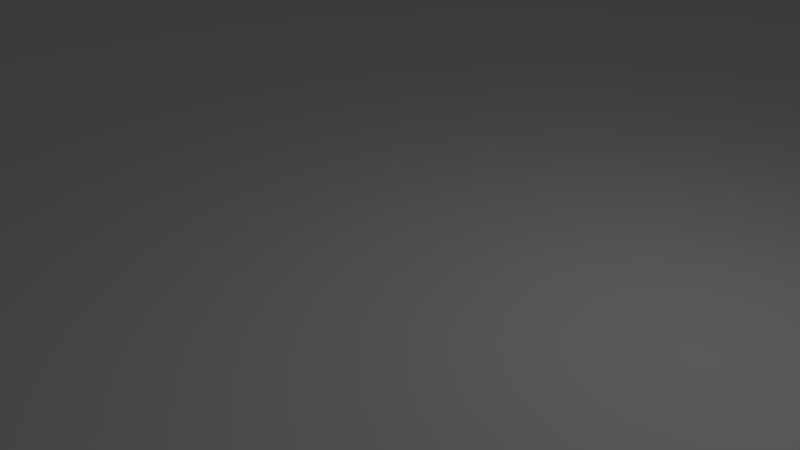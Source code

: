 # Source: Chessboard.blend  (saved by Blender 2.79.0; exported with 4.5.12 LTS)
import bpy
from mathutils import Matrix  # noqa: F401  (used for matrix-valued properties, if any)

bpy.ops.wm.read_factory_settings(use_empty=True)
scene = bpy.context.scene
scene.name = 'Scene'

# ---- collections
col_collection_1 = bpy.data.collections.new('Collection 1'); scene.collection.children.link(col_collection_1)

# ---- world
world_world = bpy.data.worlds.new('World'); scene.world = world_world
world_world.color = (0.05088, 0.05088, 0.05088)
world_world.use_sun_shadow = False
world_world.sun_shadow_jitter_overblur = 0.0
world_world.cycles.sampling_method = 'MANUAL'

# ---- cameras
cam_camera = bpy.data.cameras.new('Camera')
cam_camera.clip_end = 100.0
cam_camera.lens = 35.0
cam_camera.sensor_width = 32.0
cam_camera.sensor_height = 18.0
cam_camera.ortho_scale = 7.314
cam_camera.dof.focus_distance = 0.0
cam_camera.dof.aperture_fstop = 128.0

# ---- lights
light_lamp = bpy.data.lights.new('Lamp', 'POINT')
light_lamp.transmission_factor = 0.0
light_lamp.cutoff_distance = 30.0
light_lamp.energy = 100.0
light_lamp.shadow_buffer_clip_start = 1.001
light_lamp.shadow_soft_size = 0.1
light_lamp.shadow_maximum_resolution = 0.006
light_lamp.use_absolute_resolution = True

# ---- meshes
me_plane = bpy.data.meshes.new('Plane')
me_plane.from_pydata([(-24.0, -24.0, 0.0), (24.0, -24.0, 0.0), (-24.0, 24.0, 0.0), (24.0, 24.0, 0.0), (-24.0, 18.0, 0.0), (-24.0, 12.0, 0.0), (-24.0, 6.0, 0.0), (-24.0, 0.0, 0.0), (-24.0, -6.0, 0.0), (-24.0, -12.0, 0.0), (-24.0, -18.0, 0.0), (-18.0, -24.0, 0.0), (-12.0, -24.0, 0.0), (-6.0, -24.0, 0.0), (0.0, -24.0, 0.0), (6.0, -24.0, 0.0), (12.0, -24.0, 0.0), (18.0, -24.0, 0.0), (24.0, -18.0, 0.0), (24.0, -12.0, 0.0), (24.0, -6.0, 0.0), (24.0, 0.0, 0.0), (24.0, 6.0, 0.0), (24.0, 12.0, 0.0), (24.0, 18.0, 0.0), (18.0, 24.0, 0.0), (12.0, 24.0, 0.0), (6.0, 24.0, 0.0), (0.0, 24.0, 0.0), (-6.0, 24.0, 0.0), (-12.0, 24.0, 0.0), (-18.0, 24.0, 0.0), (-18.0, -18.0, 0.0), (-18.0, -12.0, 0.0), (-18.0, -6.0, 0.0), (-18.0, 0.0, 0.0), (-18.0, 6.0, 0.0), (-18.0, 12.0, 0.0), (-18.0, 18.0, 0.0), (-12.0, -18.0, 0.0), (-12.0, -12.0, 0.0), (-12.0, -6.0, 0.0), (-12.0, 0.0, 0.0), (-12.0, 6.0, 0.0), (-12.0, 12.0, 0.0), (-12.0, 18.0, 0.0), (-6.0, -18.0, 0.0), (-6.0, -12.0, 0.0), (-6.0, -6.0, 0.0), (-6.0, 0.0, 0.0), (-6.0, 6.0, 0.0), (-6.0, 12.0, 0.0), (-6.0, 18.0, 0.0), (0.0, -18.0, 0.0), (0.0, -12.0, 0.0), (0.0, -6.0, 0.0), (0.0, 0.0, 0.0), (0.0, 6.0, 0.0), (0.0, 12.0, 0.0), (0.0, 18.0, 0.0), (6.0, -18.0, 0.0), (6.0, -12.0, 0.0), (6.0, -6.0, 0.0), (6.0, 0.0, 0.0), (6.0, 6.0, 0.0), (6.0, 12.0, 0.0), (6.0, 18.0, 0.0), (12.0, -18.0, 0.0), (12.0, -12.0, 0.0), (12.0, -6.0, 0.0), (12.0, 0.0, 0.0), (12.0, 6.0, 0.0), (12.0, 12.0, 0.0), (12.0, 18.0, 0.0), (18.0, -18.0, 0.0), (18.0, -12.0, 0.0), (18.0, -6.0, 0.0), (18.0, 0.0, 0.0), (18.0, 6.0, 0.0), (18.0, 12.0, 0.0), (18.0, 18.0, 0.0), (-3.053, -18.67, 0.0), (-3.053, -18.67, 9.5), (-2.614, -18.71, 0.0), (-2.614, -18.71, 9.5), (-2.192, -18.84, 0.0), (-2.192, -18.84, 9.5), (-1.803, -19.04, 0.0), (-1.803, -19.04, 9.5), (-1.462, -19.32, 0.0), (-1.462, -19.32, 9.5), (-1.182, -19.67, 0.0), (-1.182, -19.67, 9.5), (-0.9738, -20.05, 0.0), (-0.9738, -20.05, 9.5), (-0.8458, -20.48, 0.0), (-0.8458, -20.48, 9.5), (-0.8026, -20.92, 0.0), (-0.8026, -20.92, 9.5), (-0.8458, -21.35, 0.0), (-0.8458, -21.35, 9.5), (-0.9738, -21.78, 0.0), (-0.9738, -21.78, 9.5), (-1.182, -22.17, 0.0), (-1.182, -22.17, 9.5), (-1.462, -22.51, 0.0), (-1.462, -22.51, 9.5), (-1.803, -22.79, 0.0), (-1.803, -22.79, 9.5), (-2.192, -22.99, 0.0), (-2.192, -22.99, 9.5), (-2.614, -23.12, 0.0), (-2.614, -23.12, 9.5), (-3.053, -23.17, 0.0), (-3.053, -23.17, 9.5), (-3.492, -23.12, 0.0), (-3.492, -23.12, 9.5), (-3.914, -22.99, 0.0), (-3.914, -22.99, 9.5), (-4.303, -22.79, 0.0), (-4.303, -22.79, 9.5), (-4.644, -22.51, 0.0), (-4.644, -22.51, 9.5), (-4.923, -22.17, 0.0), (-4.923, -22.17, 9.5), (-5.131, -21.78, 0.0), (-5.131, -21.78, 9.5), (-5.259, -21.35, 0.0), (-5.259, -21.35, 9.5), (-5.303, -20.92, 0.0), (-5.303, -20.92, 9.5), (-5.259, -20.48, 0.0), (-5.259, -20.48, 9.5), (-5.131, -20.05, 0.0), (-5.131, -20.05, 9.5), (-4.923, -19.67, 0.0), (-4.923, -19.67, 9.5), (-4.644, -19.32, 0.0), (-4.644, -19.32, 9.5), (-4.303, -19.04, 0.0), (-4.303, -19.04, 9.5), (-3.914, -18.84, 0.0), (-3.914, -18.84, 9.5), (-3.492, -18.71, 0.0), (-3.492, -18.71, 9.5)], [], [(80, 24, 3, 25), (4, 38, 31, 2), (38, 45, 30, 31), (45, 52, 29, 30), (52, 59, 28, 29), (59, 66, 27, 28), (66, 73, 26, 27), (73, 80, 25, 26), (0, 11, 32, 10), (10, 32, 33, 9), (9, 33, 34, 8), (8, 34, 35, 7), (7, 35, 36, 6), (6, 36, 37, 5), (5, 37, 38, 4), (11, 12, 39, 32), (32, 39, 40, 33), (33, 40, 41, 34), (34, 41, 42, 35), (35, 42, 43, 36), (36, 43, 44, 37), (37, 44, 45, 38), (12, 13, 46, 39), (39, 46, 47, 40), (40, 47, 48, 41), (41, 48, 49, 42), (42, 49, 50, 43), (43, 50, 51, 44), (44, 51, 52, 45), (13, 14, 53, 46), (46, 53, 54, 47), (47, 54, 55, 48), (48, 55, 56, 49), (49, 56, 57, 50), (50, 57, 58, 51), (51, 58, 59, 52), (14, 15, 60, 53), (53, 60, 61, 54), (54, 61, 62, 55), (55, 62, 63, 56), (56, 63, 64, 57), (57, 64, 65, 58), (58, 65, 66, 59), (15, 16, 67, 60), (60, 67, 68, 61), (61, 68, 69, 62), (62, 69, 70, 63), (63, 70, 71, 64), (64, 71, 72, 65), (65, 72, 73, 66), (16, 17, 74, 67), (67, 74, 75, 68), (68, 75, 76, 69), (69, 76, 77, 70), (70, 77, 78, 71), (71, 78, 79, 72), (72, 79, 80, 73), (17, 1, 18, 74), (74, 18, 19, 75), (75, 19, 20, 76), (76, 20, 21, 77), (77, 21, 22, 78), (78, 22, 23, 79), (79, 23, 24, 80), (81, 82, 84, 83), (83, 84, 86, 85), (85, 86, 88, 87), (87, 88, 90, 89), (89, 90, 92, 91), (91, 92, 94, 93), (93, 94, 96, 95), (95, 96, 98, 97), (97, 98, 100, 99), (99, 100, 102, 101), (101, 102, 104, 103), (103, 104, 106, 105), (105, 106, 108, 107), (107, 108, 110, 109), (109, 110, 112, 111), (111, 112, 114, 113), (113, 114, 116, 115), (115, 116, 118, 117), (117, 118, 120, 119), (119, 120, 122, 121), (121, 122, 124, 123), (123, 124, 126, 125), (125, 126, 128, 127), (127, 128, 130, 129), (129, 130, 132, 131), (131, 132, 134, 133), (133, 134, 136, 135), (135, 136, 138, 137), (137, 138, 140, 139), (139, 140, 142, 141), (84, 82, 144, 142, 140, 138, 136, 134, 132, 130, 128, 126, 124, 122, 120, 118, 116, 114, 112, 110, 108, 106, 104, 102, 100, 98, 96, 94, 92, 90, 88, 86), (141, 142, 144, 143), (143, 144, 82, 81), (81, 83, 85, 87, 89, 91, 93, 95, 97, 99, 101, 103, 105, 107, 109, 111, 113, 115, 117, 119, 121, 123, 125, 127, 129, 131, 133, 135, 137, 139, 141, 143)])
me_plane.use_remesh_preserve_volume = False
me_plane.use_remesh_preserve_attributes = False
me_plane.use_mirror_vertex_groups = False
me_plane.update()

# ---- objects
ob_board = bpy.data.objects.new('Board', me_plane)
ob_lamp = bpy.data.objects.new('Lamp', light_lamp)
ob_camera = bpy.data.objects.new('Camera', cam_camera)

# ---- transforms, parenting, visibility, modifiers, constraints
ob_board.location = (0.0, 0.0, 0.0)
ob_board.lineart.crease_threshold = 0.0
ob_lamp.location = (4.076, 1.005, 5.904)
ob_lamp.rotation_euler = (0.6503, 0.05522, 1.866)
ob_lamp.lock_rotations_4d = False
ob_lamp.empty_display_type = 'ARROWS'
ob_lamp.color = (0.0, 0.0, 0.0, 0.0)
ob_lamp.lineart.crease_threshold = 0.0
ob_camera.location = (7.481, -6.508, 5.344)
ob_camera.rotation_euler = (1.109, 0.0, 0.8149)
ob_camera.lock_rotations_4d = False
ob_camera.empty_display_type = 'ARROWS'
ob_camera.color = (0.0, 0.0, 0.0, 0.0)
ob_camera.display_type = 'WIRE'
ob_camera.lineart.crease_threshold = 0.0

# ---- collection membership
col_collection_1.objects.link(ob_board)
col_collection_1.objects.link(ob_lamp)
col_collection_1.objects.link(ob_camera)

# ---- scene / render settings (as saved in the file)
scene.camera = ob_camera
scene.frame_start = 1; scene.frame_end = 250; scene.frame_set(1)
scene.render.engine = 'BLENDER_EEVEE_NEXT'
scene.render.resolution_percentage = 50
scene.render.dither_intensity = 0.0
scene.cycles.use_denoising = False
scene.cycles.samples = 128
scene.cycles.sampling_pattern = 'TABULATED_SOBOL'
scene.cycles.use_adaptive_sampling = False
scene.cycles.use_light_tree = False
scene.cycles.blur_glossy = 0.0
scene.cycles.sample_clamp_indirect = 0.0
scene.view_settings.view_transform = 'Standard'
bpy.context.view_layer.update()
